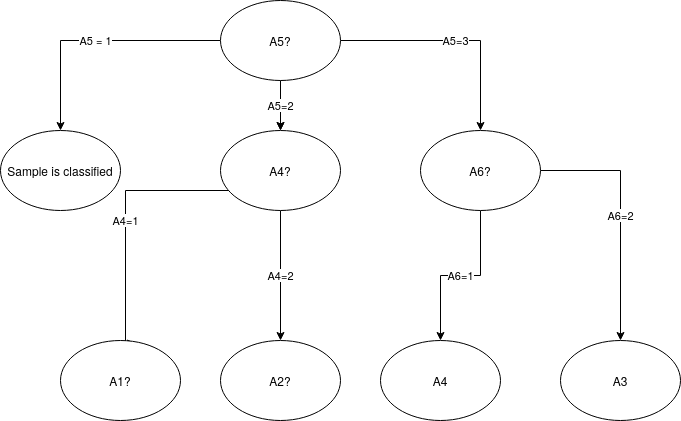

The diagram above was exported from draw.io. Its source (the exported page's mxGraphModel, read from the mxfile embedded in the PNG):
<mxGraphModel dx="1422" dy="753" grid="1" gridSize="10" guides="1" tooltips="1" connect="1" arrows="1" fold="1" page="1" pageScale="1" pageWidth="827" pageHeight="1169" math="0" shadow="0">
  <root>
    <mxCell id="0" />
    <mxCell id="1" parent="0" />
    <mxCell id="583ORqUtQAnC_3J6KU-B-5" value="A5 = 1" style="edgeStyle=orthogonalEdgeStyle;rounded=0;orthogonalLoop=1;jettySize=auto;html=1;" edge="1" parent="1" source="583ORqUtQAnC_3J6KU-B-1" target="583ORqUtQAnC_3J6KU-B-2">
      <mxGeometry relative="1" as="geometry" />
    </mxCell>
    <mxCell id="583ORqUtQAnC_3J6KU-B-6" value="" style="edgeStyle=orthogonalEdgeStyle;rounded=0;orthogonalLoop=1;jettySize=auto;html=1;" edge="1" parent="1" source="583ORqUtQAnC_3J6KU-B-1" target="583ORqUtQAnC_3J6KU-B-3">
      <mxGeometry relative="1" as="geometry" />
    </mxCell>
    <mxCell id="583ORqUtQAnC_3J6KU-B-8" value="A5=3" style="edgeStyle=orthogonalEdgeStyle;rounded=0;orthogonalLoop=1;jettySize=auto;html=1;entryX=0.5;entryY=0;entryDx=0;entryDy=0;" edge="1" parent="1" source="583ORqUtQAnC_3J6KU-B-1" target="583ORqUtQAnC_3J6KU-B-4">
      <mxGeometry relative="1" as="geometry">
        <mxPoint x="500" y="70" as="targetPoint" />
      </mxGeometry>
    </mxCell>
    <mxCell id="583ORqUtQAnC_3J6KU-B-9" value="A5=2" style="edgeStyle=orthogonalEdgeStyle;rounded=0;orthogonalLoop=1;jettySize=auto;html=1;" edge="1" parent="1" source="583ORqUtQAnC_3J6KU-B-1" target="583ORqUtQAnC_3J6KU-B-3">
      <mxGeometry relative="1" as="geometry" />
    </mxCell>
    <mxCell id="583ORqUtQAnC_3J6KU-B-1" value="A5?" style="ellipse;whiteSpace=wrap;html=1;" vertex="1" parent="1">
      <mxGeometry x="300" y="30" width="120" height="80" as="geometry" />
    </mxCell>
    <mxCell id="583ORqUtQAnC_3J6KU-B-2" value="Sample is classified" style="ellipse;whiteSpace=wrap;html=1;" vertex="1" parent="1">
      <mxGeometry x="80" y="160" width="120" height="80" as="geometry" />
    </mxCell>
    <mxCell id="583ORqUtQAnC_3J6KU-B-13" value="A4=1" style="edgeStyle=orthogonalEdgeStyle;rounded=0;orthogonalLoop=1;jettySize=auto;html=1;entryX=0.625;entryY=0.038;entryDx=0;entryDy=0;entryPerimeter=0;" edge="1" parent="1" source="583ORqUtQAnC_3J6KU-B-3" target="583ORqUtQAnC_3J6KU-B-10">
      <mxGeometry relative="1" as="geometry">
        <mxPoint x="360" y="320" as="targetPoint" />
        <Array as="points">
          <mxPoint x="205" y="220" />
        </Array>
      </mxGeometry>
    </mxCell>
    <mxCell id="583ORqUtQAnC_3J6KU-B-15" value="A4=2" style="edgeStyle=orthogonalEdgeStyle;rounded=0;orthogonalLoop=1;jettySize=auto;html=1;entryX=0.5;entryY=0;entryDx=0;entryDy=0;" edge="1" parent="1" source="583ORqUtQAnC_3J6KU-B-3" target="583ORqUtQAnC_3J6KU-B-11">
      <mxGeometry relative="1" as="geometry">
        <mxPoint x="360" y="320" as="targetPoint" />
      </mxGeometry>
    </mxCell>
    <mxCell id="583ORqUtQAnC_3J6KU-B-3" value="A4?" style="ellipse;whiteSpace=wrap;html=1;" vertex="1" parent="1">
      <mxGeometry x="300" y="160" width="120" height="80" as="geometry" />
    </mxCell>
    <mxCell id="583ORqUtQAnC_3J6KU-B-22" value="A6=1" style="edgeStyle=orthogonalEdgeStyle;rounded=0;orthogonalLoop=1;jettySize=auto;html=1;entryX=0.5;entryY=0;entryDx=0;entryDy=0;" edge="1" parent="1" source="583ORqUtQAnC_3J6KU-B-4" target="583ORqUtQAnC_3J6KU-B-20">
      <mxGeometry relative="1" as="geometry">
        <mxPoint x="560" y="320" as="targetPoint" />
      </mxGeometry>
    </mxCell>
    <mxCell id="583ORqUtQAnC_3J6KU-B-25" value="A6=2" style="edgeStyle=orthogonalEdgeStyle;rounded=0;orthogonalLoop=1;jettySize=auto;html=1;" edge="1" parent="1" source="583ORqUtQAnC_3J6KU-B-4" target="583ORqUtQAnC_3J6KU-B-23">
      <mxGeometry relative="1" as="geometry">
        <mxPoint x="700" y="200" as="targetPoint" />
      </mxGeometry>
    </mxCell>
    <mxCell id="583ORqUtQAnC_3J6KU-B-4" value="A6?" style="ellipse;whiteSpace=wrap;html=1;" vertex="1" parent="1">
      <mxGeometry x="500" y="160" width="120" height="80" as="geometry" />
    </mxCell>
    <mxCell id="583ORqUtQAnC_3J6KU-B-10" value="A1?" style="ellipse;whiteSpace=wrap;html=1;" vertex="1" parent="1">
      <mxGeometry x="140" y="370" width="120" height="80" as="geometry" />
    </mxCell>
    <mxCell id="583ORqUtQAnC_3J6KU-B-11" value="A2?" style="ellipse;whiteSpace=wrap;html=1;" vertex="1" parent="1">
      <mxGeometry x="300" y="370" width="120" height="80" as="geometry" />
    </mxCell>
    <mxCell id="583ORqUtQAnC_3J6KU-B-20" value="A4" style="ellipse;whiteSpace=wrap;html=1;" vertex="1" parent="1">
      <mxGeometry x="460" y="370" width="120" height="80" as="geometry" />
    </mxCell>
    <mxCell id="583ORqUtQAnC_3J6KU-B-23" value="A3" style="ellipse;whiteSpace=wrap;html=1;" vertex="1" parent="1">
      <mxGeometry x="640" y="370" width="120" height="80" as="geometry" />
    </mxCell>
  </root>
</mxGraphModel>